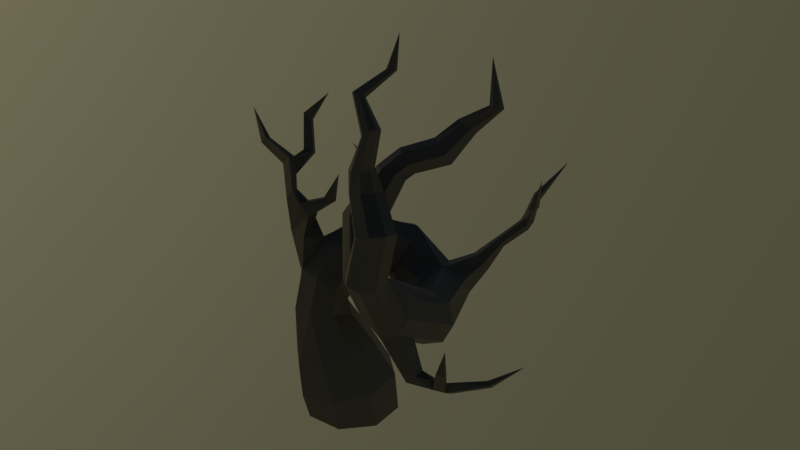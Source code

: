 # Source: swamp_trees7.blend  (saved by Blender 3.2.14; exported with 4.5.12 LTS)
import bpy
from mathutils import Matrix  # noqa: F401  (used for matrix-valued properties, if any)

bpy.ops.wm.read_factory_settings(use_empty=True)
scene = bpy.context.scene
scene.name = 'Scene'

# ---- collections
col_collection_1 = bpy.data.collections.new('Collection 1'); scene.collection.children.link(col_collection_1)

# ---- materials (node trees are filled in below, after node groups)
mat_deadtree = bpy.data.materials.new('DeadTree')

# ---- material node trees
mat_deadtree.use_nodes = True; mat_deadtree.node_tree.nodes.clear()
_N = mat_deadtree.node_tree.nodes; _L = mat_deadtree.node_tree.links
n0 = _N.new('ShaderNodeBsdfPrincipled'); n0.name = 'Principled BSDF'; n0.location = (10, 300)
n0.distribution = 'GGX'
n0.subsurface_method = 'RANDOM_WALK_SKIN'
n0.inputs[0].default_value = (0.1065, 0.08319, 0.06193, 1.0)
n0.inputs[3].default_value = 1.45
n0.inputs[27].default_value = (0.0, 0.0, 0.0, 1.0)
n0.inputs[28].default_value = 1.0
n1 = _N.new('ShaderNodeOutputMaterial'); n1.name = 'Material Output'; n1.location = (300, 300)
_L.new(n0.outputs[0], n1.inputs[0])
n1.is_active_output = True

# ---- world
world_world = bpy.data.worlds.new('World'); scene.world = world_world
world_world.use_nodes = True; world_world.node_tree.nodes.clear()
_N = world_world.node_tree.nodes; _L = world_world.node_tree.links
n0 = _N.new('ShaderNodeOutputWorld'); n0.name = 'World Output'; n0.location = (300, 300)
n1 = _N.new('ShaderNodeBackground'); n1.name = 'Background'; n1.location = (10, 300)
n2 = _N.new('ShaderNodeTexSky'); n2.name = 'Sky Texture'; n2.location = (-190, 300)
n2.sky_type = 'HOSEK_WILKIE'
n2.sun_direction = (-0.9812, 0.03125, 0.1902)
n2.sun_elevation = 1.571
_L.new(n1.outputs[0], n0.inputs[0])
_L.new(n2.outputs[0], n1.inputs[0])
n0.is_active_output = True
world_world.color = (0.05088, 0.05088, 0.05088)
world_world.use_sun_shadow = False
world_world.sun_shadow_jitter_overblur = 0.0
world_world.cycles.sampling_method = 'MANUAL'
world_world.light_settings.ao_factor = 0.2

# ---- meshes
me_cylinder_020 = bpy.data.meshes.new('Cylinder.020')
me_cylinder_020.from_pydata([(-0.3233, 1.034, -0.158), (-0.49, 1.082, 0.6766), (0.6947, 0.9675, -0.158), (0.5639, 1.008, 0.8507), (1.368, 0.2008, -0.158), (1.265, 0.2008, 0.9228), (1.301, -0.8171, -0.158), (1.201, -0.8661, 0.8507), (0.5346, -1.49, -0.158), (0.4108, -1.568, 0.6766), (-0.4834, -1.424, -0.158), (-0.6434, -1.493, 0.5026), (-1.156, -0.6571, -0.158), (-1.344, -0.686, 0.4305), (-1.09, 0.3609, -0.158), (-1.28, 0.3808, 0.5026), (-0.6973, 0.7407, 1.64), (0.09259, 0.6852, 1.867), (0.6633, 0.007737, 1.938), (0.6885, -0.8838, 1.847), (0.06905, -1.463, 1.631), (-0.7902, -1.396, 1.415), (-1.365, -0.7241, 1.325), (-1.319, 0.1588, 1.415), (-0.7239, 0.5095, 2.419), (-0.1424, 0.3345, 2.536), (0.1599, -0.2334, 2.741), (0.01486, -0.8549, 2.936), (-0.5238, -1.169, 2.997), (-1.146, -0.9927, 2.884), (-1.459, -0.4296, 2.663), (-1.274, 0.1906, 2.464), (-0.8817, 0.6836, 3.197), (-0.2965, 0.4881, 3.158), (0.1329, 0.1465, 3.55), (0.1786, -0.1271, 4.167), (-0.2286, -0.1724, 4.649), (-0.8599, 0.02326, 4.69), (-1.31, 0.3496, 4.272), (-1.309, 0.6229, 3.653), (-0.6073, 1.041, 3.741), (-0.1616, 0.7066, 3.595), (0.3233, 0.4497, 3.884), (0.6002, 0.4346, 4.446), (0.4685, 0.6693, 4.974), (-0.02468, 1.001, 5.145), (-0.5501, 1.239, 4.841), (-0.7792, 1.256, 4.254), (0.1951, 1.848, 3.56), (0.3377, 1.273, 3.399), (0.6802, 0.7733, 3.642), (1.049, 0.7031, 4.135), (1.209, 1.133, 4.603), (1.042, 1.709, 4.783), (0.664, 2.147, 4.555), (0.3194, 2.206, 4.044), (1.985, 0.8364, 2.762), (1.601, 0.3159, 3.065), (1.617, 0.06341, 3.63), (2.022, 0.2551, 4.114), (2.297, 0.9003, 4.259), (2.869, 1.173, 3.986), (2.857, 1.398, 3.432), (2.319, 1.664, 3.204), (2.808, -0.9144, 3.055), (2.249, -0.8552, 3.244), (2.018, -0.729, 3.73), (2.262, -0.6159, 4.226), (2.818, -0.5698, 4.45), (3.357, -0.6168, 4.271), (3.577, -0.7414, 3.781), (3.352, -0.8669, 3.275), (2.733, -2.736, 4.164), (1.936, -2.433, 4.459), (1.913, -2.451, 4.851), (2.051, -2.226, 5.27), (2.359, -1.9, 5.337), (3.107, -2.078, 4.986), (3.299, -2.389, 4.702), (3.144, -2.661, 4.362), (2.535, -3.324, 5.667), (2.146, -3.276, 5.701), (1.907, -2.967, 5.743), (1.957, -2.578, 5.768), (2.267, -2.337, 5.761), (2.656, -2.385, 5.727), (2.895, -2.694, 5.685), (2.845, -3.083, 5.661), (1.35, 1.291, 2.97), (2.754, 1.906, 4.266), (1.128, 0.3457, 3.641), (1.07, 0.7239, 3.158), (2.979, 1.893, 4.093), (1.504, 0.44, 4.128), (2.119, 1.751, 3.708), (2.191, 1.426, 4.184), (3.023, 2.101, 3.842), (2.762, 2.381, 3.759), (2.542, 2.347, 3.979), (2.566, 2.118, 4.202), (3.069, 2.547, 4.597), (3.179, 2.531, 4.489), (3.195, 2.64, 4.349), (3.064, 2.8, 4.321), (2.959, 2.79, 4.454), (2.974, 2.667, 4.574), (3.536, 2.992, 5.054), (3.662, 2.975, 4.948), (3.679, 3.062, 4.79), (3.527, 3.196, 4.735), (3.406, 3.192, 4.869), (3.424, 3.092, 5.01), (3.571, 3.223, 5.201), (3.713, 3.218, 5.112), (3.733, 3.278, 4.941), (3.564, 3.361, 4.848), (3.427, 3.352, 4.97), (3.446, 3.286, 5.129), (3.417, 3.991, 5.414), (3.514, 3.977, 5.333), (3.527, 4.041, 5.213), (3.412, 4.141, 5.171), (3.319, 4.139, 5.273), (3.333, 4.066, 5.38), (3.913, 4.934, 6.132), (4.357, 2.255, 6.735), (4.021, 2.698, 5.804), (4.141, 2.67, 5.765), (4.001, 2.497, 5.749), (4.111, 2.455, 5.697), (3.368, -1.793, 4.374), (3.198, -2.007, 3.996), (1.576, -2.264, 5.324), (3.178, -1.551, 4.716), (1.967, -1.481, 4.201), (2.122, -1.316, 4.663), (2.768, -2.069, 3.804), (1.27, -2.161, 5.014), (3.45, -2.76, 3.223), (3.679, -2.696, 3.429), (3.386, -2.36, 3.162), (3.629, -2.299, 3.365), (4.434, -2.624, 3.216), (4.389, -2.496, 3.408), (4.444, -2.37, 3.044), (4.407, -2.24, 3.244), (5.254, -1.995, 3.332), (5.17, -1.924, 3.421), (5.242, -1.86, 3.207), (5.16, -1.786, 3.302), (5.931, -1.53, 3.855), (4.095, -2.628, 3.18), (4.113, -2.376, 3.006), (4.125, -2.253, 3.201), (4.099, -2.506, 3.368), (4.52, -2.833, 3.808), (4.49, -2.684, 3.803), (4.305, -2.708, 3.824), (4.303, -2.853, 3.832), (4.47, -2.738, 4.432), (1.917, -2.015, 5.581), (1.995, -1.555, 5.553), (1.38, -1.499, 4.979), (1.758, -1.317, 5.269), (-1.408, 0.258, 3.11), (-0.9094, 0.4424, 2.811), (-1.137, -0.6312, 3.907), (-1.513, -0.1841, 3.569), (-0.02661, -0.6501, 3.604), (-0.5093, -0.8242, 3.921), (-0.3233, 0.2525, 2.832), (0.03531, -0.205, 3.152), (-1.856, 0.3749, 4.938), (-1.23, 0.1918, 5.06), (-1.246, -0.3547, 4.701), (-1.872, -0.0786, 4.603), (-1.458, 0.1799, 5.542), (-1.193, 0.2314, 5.229), (-1.208, -0.1747, 5.266), (-1.487, -0.1679, 5.559), (-0.9026, 0.397, 5.71), (-0.7369, 0.4433, 5.584), (-0.7299, 0.1272, 5.655), (-0.9085, 0.124, 5.758), (-0.5574, 0.3648, 6.45), (-1.759, 0.1156, 5.819), (-1.985, -0.07246, 5.549), (-1.927, 0.1494, 5.662), (-1.756, -0.1085, 5.856), (-2.066, 0.4514, 6.578), (-2.221, 0.5452, 6.366), (-2.096, 0.255, 6.607), (-2.383, 0.3531, 6.317), (-3.107, 0.767, 6.765), (-3.238, 0.8164, 6.658), (-3.151, 0.6097, 6.82), (-3.342, 0.6611, 6.606), (-3.84, 1.019, 7.439), (-2.074, 0.3473, 6.014), (-1.894, 0.2888, 6.143), (-1.921, 0.07318, 6.199), (-2.184, 0.1403, 5.933), (-1.995, 0.7827, 6.667), (-2.041, 0.9031, 6.567), (-1.748, 0.9713, 6.557), (-1.729, 0.8498, 6.661), (-2.254, 1.19, 7.528), (-2.309, 1.341, 7.5), (-2.072, 1.364, 7.314), (-2.036, 1.215, 7.362), (-1.688, 1.592, 8.092), (1.137, -1.623, 6.539), (0.7726, -1.397, 6.409), (1.625, -1.573, 6.479), (1.834, -1.227, 6.247), (1.091, -0.8804, 5.764), (1.599, -0.9053, 5.737), (1.534, -0.8269, 7.537), (1.27, -0.6132, 7.498), (1.898, -0.827, 7.439), (2.065, -0.5637, 7.267), (1.514, -0.2338, 7.253), (1.889, -0.2943, 7.172), (1.802, -0.3281, 7.836), (1.595, -0.09427, 7.848), (2.052, -0.4253, 7.619), (2.138, -0.2674, 7.347), (1.722, 0.1335, 7.458), (1.983, -0.01539, 7.267), (2.37, 0.3938, 7.961), (2.147, 0.6369, 7.977), (2.637, 0.2988, 7.733), (2.727, 0.4712, 7.449), (2.281, 0.8855, 7.57), (2.559, 0.7358, 7.367), (2.629, 1.139, 8.274), (2.448, 1.281, 8.308), (2.85, 1.15, 8.143), (2.927, 1.34, 8.014), (2.562, 1.555, 8.124), (2.793, 1.524, 7.999), (3.293, 1.473, 8.704), (3.155, 1.539, 8.731), (3.45, 1.528, 8.665), (3.493, 1.682, 8.648), (3.219, 1.762, 8.708), (3.387, 1.79, 8.663), (2.952, 2.018, 9.811), (2.551, -2.913, 6.886), (2.177, -2.89, 6.766), (1.953, -2.607, 6.609), (2.009, -2.232, 6.508), (2.313, -1.983, 6.521), (2.687, -2.006, 6.641), (2.911, -2.289, 6.798), (2.855, -2.664, 6.899), (1.854, -2.193, 7.51), (1.537, -2.173, 7.408), (1.347, -1.934, 7.276), (1.395, -1.615, 7.19), (1.652, -1.404, 7.201), (1.969, -1.424, 7.303), (2.159, -1.664, 7.435), (2.112, -1.982, 7.521), (1.701, -1.98, 7.928), (1.464, -1.998, 7.885), (1.286, -1.839, 7.845), (1.271, -1.599, 7.832), (1.428, -1.416, 7.853), (1.665, -1.399, 7.896), (1.843, -1.557, 7.936), (1.858, -1.798, 7.949), (1.76, -1.66, 8.84), (1.599, -1.689, 8.746), (1.489, -1.584, 8.635), (1.494, -1.406, 8.572), (1.611, -1.26, 8.594), (1.772, -1.232, 8.688), (1.882, -1.337, 8.799), (1.877, -1.515, 8.862), (1.074, -1.081, 9.467), (0.9352, -1.072, 9.467), (0.8427, -0.9905, 9.403), (0.8502, -0.8857, 9.312), (0.9533, -0.8186, 9.248), (1.092, -0.8284, 9.248), (1.184, -0.9095, 9.312), (1.177, -1.014, 9.403), (1.369, -0.1217, 9.817), (1.266, -0.1219, 9.805), (1.197, -0.05656, 9.765), (1.201, 0.03611, 9.718), (1.278, 0.1018, 9.693), (1.381, 0.102, 9.704), (1.451, 0.03668, 9.745), (1.446, -0.056, 9.792), (1.261, 0.4522, 10.55), (0.9832, -1.065, 6.87), (1.262, -0.6157, 6.577), (1.305, -1.285, 6.962), (1.74, -1.257, 6.886), (1.932, -0.946, 6.679), (1.714, -0.6557, 6.527), (1.092, -0.2868, 6.378), (1.362, -0.1309, 6.381), (1.174, -0.3903, 6.6), (1.421, -0.2351, 6.589), (0.7349, -0.1411, 6.547), (0.8854, -0.03402, 6.664), (0.8323, -0.3225, 6.702), (0.9647, -0.2158, 6.8), (0.4855, 0.2171, 6.916), (0.5637, 0.2573, 7.035), (0.556, 0.06804, 6.972), (0.6239, 0.1126, 7.076), (0.146, -0.007433, 7.646), (1.098, -0.07717, 6.538), (1.168, -0.2244, 6.706), (0.8938, -0.206, 6.472), (0.9844, -0.3527, 6.657), (1.408, 0.01727, 6.881), (1.409, 0.1253, 6.801), (1.254, -0.005511, 6.882), (1.237, 0.113, 6.828), (1.596, 0.2125, 7.085), (1.597, 0.3205, 7.005), (1.442, 0.1897, 7.086), (1.425, 0.3081, 7.032), (1.52, 0.33, 7.481)], [], [(0, 1, 3, 2), (2, 3, 5, 4), (4, 5, 7, 6), (6, 7, 9, 8), (8, 9, 11, 10), (10, 11, 13, 12), (5, 3, 17, 18), (12, 13, 15, 14), (14, 15, 1, 0), (20, 19, 27, 28), (11, 9, 20, 21), (1, 15, 23, 16), (3, 1, 16, 17), (7, 5, 18, 19), (13, 11, 21, 22), (9, 7, 19, 20), (15, 13, 22, 23), (165, 164, 39, 32), (18, 17, 25, 26), (23, 22, 30, 31), (21, 20, 28, 29), (19, 18, 26, 27), (17, 16, 24, 25), (16, 23, 31, 24), (22, 21, 29, 30), (37, 36, 44, 45), (37, 38, 172, 173), (169, 168, 35, 36), (171, 170, 33, 34), (164, 167, 38, 39), (166, 169, 36, 37), (168, 171, 34, 35), (170, 165, 32, 33), (47, 46, 54, 55), (35, 34, 42, 43), (33, 32, 40, 41), (32, 39, 47, 40), (38, 37, 45, 46), (36, 35, 43, 44), (34, 33, 41, 42), (39, 38, 46, 47), (95, 60, 89, 99), (45, 44, 52, 53), (43, 42, 50, 51), (41, 40, 48, 49), (40, 47, 55, 48), (46, 45, 53, 54), (44, 43, 51, 52), (42, 41, 49, 50), (57, 56, 64, 65), (60, 93, 59), (90, 91, 57, 58), (62, 63, 97, 96), (63, 94, 98, 97), (93, 90, 58, 59), (91, 88, 56, 57), (88, 63, 56), (131, 130, 78, 79), (56, 63, 71, 64), (62, 61, 69, 70), (60, 59, 67, 68), (58, 57, 65, 66), (63, 62, 70, 71), (61, 60, 68, 69), (59, 58, 66, 67), (74, 73, 81, 82), (133, 76, 77), (73, 74, 132, 137), (73, 136, 72), (131, 79, 139, 141), (130, 133, 77, 78), (75, 76, 161, 160), (135, 134, 162, 163), (53, 52, 60, 95), (79, 78, 86, 87), (77, 76, 84, 85), (75, 74, 82, 83), (73, 72, 80, 81), (72, 79, 87, 80), (78, 77, 85, 86), (76, 75, 83, 84), (49, 48, 88, 91), (55, 54, 94, 63), (48, 55, 63, 88), (50, 49, 91, 90), (54, 53, 95, 94), (51, 50, 90, 93), (52, 51, 93, 60), (60, 61, 92, 89), (94, 95, 99, 98), (61, 62, 96, 92), (99, 89, 100, 105), (97, 98, 104, 103), (92, 96, 102, 101), (98, 99, 105, 104), (96, 97, 103, 102), (89, 92, 101, 100), (104, 105, 111, 110), (105, 100, 106, 111), (103, 104, 110, 109), (100, 101, 107, 106), (101, 102, 108, 107), (102, 103, 109, 108), (106, 107, 129, 128), (107, 108, 114, 113), (108, 109, 115, 114), (110, 111, 117, 116), (111, 106, 112, 117), (109, 110, 116, 115), (117, 112, 118, 123), (115, 116, 122, 121), (112, 113, 119, 118), (113, 114, 120, 119), (114, 115, 121, 120), (116, 117, 123, 122), (119, 120, 124), (120, 121, 124), (122, 123, 124), (123, 118, 124), (121, 122, 124), (118, 119, 124), (128, 129, 125), (107, 113, 127, 129), (113, 112, 126, 127), (112, 106, 128, 126), (129, 127, 125), (127, 126, 125), (126, 128, 125), (66, 65, 73, 134), (68, 67, 135, 76), (70, 69, 133, 130), (64, 71, 131, 136), (65, 64, 136, 73), (67, 66, 134, 135), (69, 68, 76, 133), (71, 70, 130, 131), (152, 153, 145, 144), (79, 72, 138, 139), (72, 136, 140, 138), (136, 131, 141, 140), (145, 143, 147, 149), (151, 152, 144, 142), (153, 154, 143, 145), (151, 142, 155, 158), (149, 147, 150), (143, 142, 146, 147), (144, 145, 149, 148), (142, 144, 148, 146), (141, 139, 154, 153), (147, 146, 150), (148, 149, 150), (146, 148, 150), (139, 138, 151, 154), (138, 140, 152, 151), (140, 141, 153, 152), (157, 158, 159), (154, 151, 158, 157), (142, 143, 156, 155), (143, 154, 157, 156), (155, 156, 159), (158, 155, 159), (156, 157, 159), (134, 73, 137, 162), (74, 75, 160, 132), (76, 135, 163, 161), (25, 24, 165, 170), (27, 26, 171, 168), (29, 28, 169, 166), (31, 30, 167, 164), (26, 25, 170, 171), (28, 27, 168, 169), (30, 29, 166, 167), (24, 31, 164, 165), (175, 174, 178, 179), (37, 174, 166), (38, 167, 175, 172), (167, 166, 174, 175), (176, 179, 183, 180), (174, 173, 177, 178), (179, 176, 185, 188), (173, 172, 176, 177), (183, 182, 184), (177, 176, 180, 181), (179, 178, 182, 183), (178, 177, 181, 182), (182, 181, 184), (180, 183, 184), (181, 180, 184), (176, 172, 187, 185), (199, 198, 204, 205), (172, 175, 186, 187), (175, 179, 188, 186), (190, 192, 196, 194), (201, 200, 191, 192), (198, 201, 192, 190), (200, 199, 189, 191), (195, 193, 197), (192, 191, 195, 196), (191, 189, 193, 195), (189, 190, 194, 193), (193, 194, 197), (194, 196, 197), (196, 195, 197), (188, 185, 199, 200), (187, 186, 201, 198), (186, 188, 200, 201), (185, 187, 198, 199), (202, 205, 209, 206), (189, 199, 205, 202), (198, 190, 203, 204), (190, 189, 202, 203), (206, 209, 210), (203, 202, 206, 207), (205, 204, 208, 209), (204, 203, 207, 208), (207, 206, 210), (209, 208, 210), (208, 207, 210), (162, 137, 212, 215), (132, 160, 213, 211), (163, 162, 215, 216), (137, 132, 211, 212), (161, 163, 216, 214), (160, 161, 214, 213), (298, 297, 218, 221), (297, 299, 217, 218), (299, 300, 219, 217), (300, 301, 220, 219), (302, 298, 221, 222), (301, 302, 222, 220), (222, 221, 227, 228), (220, 222, 228, 226), (221, 218, 224, 227), (218, 217, 223, 224), (217, 219, 225, 223), (219, 220, 226, 225), (224, 223, 229, 230), (223, 225, 231, 229), (225, 226, 232, 231), (228, 227, 233, 234), (226, 228, 234, 232), (227, 224, 230, 233), (232, 234, 240, 238), (233, 230, 236, 239), (230, 229, 235, 236), (229, 231, 237, 235), (231, 232, 238, 237), (234, 233, 239, 240), (235, 237, 243, 241), (237, 238, 244, 243), (240, 239, 245, 246), (238, 240, 246, 244), (239, 236, 242, 245), (236, 235, 241, 242), (245, 242, 247), (242, 241, 247), (241, 243, 247), (243, 244, 247), (246, 245, 247), (244, 246, 247), (84, 83, 251, 252), (82, 81, 249, 250), (87, 86, 254, 255), (85, 84, 252, 253), (83, 82, 250, 251), (81, 80, 248, 249), (80, 87, 255, 248), (86, 85, 253, 254), (251, 250, 258, 259), (249, 248, 256, 257), (248, 255, 263, 256), (254, 253, 261, 262), (252, 251, 259, 260), (250, 249, 257, 258), (255, 254, 262, 263), (253, 252, 260, 261), (263, 262, 270, 271), (261, 260, 268, 269), (259, 258, 266, 267), (257, 256, 264, 265), (256, 263, 271, 264), (262, 261, 269, 270), (260, 259, 267, 268), (258, 257, 265, 266), (266, 265, 273, 274), (271, 270, 278, 279), (269, 268, 276, 277), (267, 266, 274, 275), (265, 264, 272, 273), (264, 271, 279, 272), (270, 269, 277, 278), (268, 267, 275, 276), (272, 279, 287, 280), (278, 277, 285, 286), (276, 275, 283, 284), (274, 273, 281, 282), (279, 278, 286, 287), (277, 276, 284, 285), (275, 274, 282, 283), (273, 272, 280, 281), (283, 282, 290, 291), (281, 280, 288, 289), (280, 287, 295, 288), (286, 285, 293, 294), (284, 283, 291, 292), (282, 281, 289, 290), (287, 286, 294, 295), (285, 284, 292, 293), (295, 294, 296), (293, 292, 296), (291, 290, 296), (289, 288, 296), (288, 295, 296), (294, 293, 296), (292, 291, 296), (290, 289, 296), (214, 216, 302, 301), (298, 302, 306, 305), (213, 214, 301, 300), (211, 213, 300, 299), (212, 211, 299, 297), (215, 212, 297, 298), (317, 316, 308, 310), (216, 215, 303, 304), (302, 216, 304, 306), (215, 298, 305, 303), (316, 318, 307, 308), (319, 317, 310, 309), (318, 319, 309, 307), (308, 307, 311, 312), (309, 310, 314, 313), (307, 309, 313, 311), (310, 308, 312, 314), (313, 314, 315), (311, 313, 315), (314, 312, 315), (312, 311, 315), (303, 305, 319, 318), (305, 306, 317, 319), (304, 303, 318, 316), (304, 316, 323, 321), (321, 323, 327, 325), (306, 304, 321, 320), (317, 306, 320, 322), (316, 317, 322, 323), (327, 326, 328), (320, 321, 325, 324), (323, 322, 326, 327), (322, 320, 324, 326), (326, 324, 328), (325, 327, 328), (324, 325, 328), (37, 173, 174)])
_uv = me_cylinder_020.uv_layers.new(name='UVMap')
_uv.uv.foreach_set('vector', [0.1869, 0.02433, 0.1795, 0.1035, 0.2263, 0.1226, 0.2321, 0.02433, 0.2321, 0.02433, 0.2263, 0.1226, 0.2574, 0.1321, 0.262, 0.02433, 0.262, 0.02433, 0.2574, 0.1321, 0.2546, 0.1241, 0.259, 0.02433, 0.259, 0.02433, 0.2546, 0.1241, 0.2195, 0.1042, 0.225, 0.02433, 0.225, 0.02433, 0.2195, 0.1042, 0.1726, 0.08517, 0.1798, 0.02433, 0.1798, 0.02433, 0.1726, 0.08517, 0.1415, 0.07766, 0.1499, 0.02433, 0.2574, 0.1321, 0.2263, 0.1226, 0.2053, 0.1804, 0.2307, 0.1983, 0.1499, 0.02433, 0.1415, 0.07766, 0.1444, 0.08508, 0.1528, 0.02433, 0.1528, 0.02433, 0.1444, 0.08508, 0.1795, 0.1035, 0.1869, 0.02433, 0.2043, 0.1673, 0.2318, 0.1927, 0.2019, 0.2693, 0.178, 0.2653, 0.1726, 0.08517, 0.2195, 0.1042, 0.2043, 0.1673, 0.1661, 0.1483, 0.1795, 0.1035, 0.1444, 0.08508, 0.1427, 0.1468, 0.1703, 0.1574, 0.2263, 0.1226, 0.1795, 0.1035, 0.1703, 0.1574, 0.2053, 0.1804, 0.2546, 0.1241, 0.2574, 0.1321, 0.2307, 0.1983, 0.2318, 0.1927, 0.1415, 0.07766, 0.1726, 0.08517, 0.1661, 0.1483, 0.1406, 0.1435, 0.2195, 0.1042, 0.2546, 0.1241, 0.2318, 0.1927, 0.2043, 0.1673, 0.1444, 0.08508, 0.1415, 0.07766, 0.1406, 0.1435, 0.1427, 0.1468, 0.1608, 0.2423, 0.1387, 0.2722, 0.1431, 0.3362, 0.1621, 0.2832, 0.2307, 0.1983, 0.2053, 0.1804, 0.1949, 0.2275, 0.2083, 0.2543, 0.1427, 0.1468, 0.1406, 0.1435, 0.1364, 0.2267, 0.1447, 0.2068, 0.1661, 0.1483, 0.2043, 0.1673, 0.178, 0.2653, 0.1503, 0.2482, 0.2318, 0.1927, 0.2307, 0.1983, 0.2083, 0.2543, 0.2019, 0.2693, 0.2053, 0.1804, 0.1703, 0.1574, 0.1691, 0.2063, 0.1949, 0.2275, 0.1703, 0.1574, 0.1427, 0.1468, 0.1447, 0.2068, 0.1691, 0.2063, 0.1406, 0.1435, 0.1661, 0.1483, 0.1503, 0.2482, 0.1364, 0.2267, 0.163, 0.4624, 0.1911, 0.4606, 0.222, 0.4955, 0.2001, 0.5087, 0.163, 0.4624, 0.143, 0.4131, 0.1188, 0.4885, 0.1466, 0.4998, 0.1786, 0.3731, 0.2, 0.3413, 0.2092, 0.4102, 0.1911, 0.4606, 0.2028, 0.2917, 0.1869, 0.2522, 0.1881, 0.286, 0.2071, 0.3378, 0.1387, 0.2722, 0.134, 0.3263, 0.143, 0.4131, 0.1431, 0.3362, 0.1507, 0.3679, 0.1786, 0.3731, 0.1911, 0.4606, 0.163, 0.4624, 0.2, 0.3413, 0.2028, 0.2917, 0.2071, 0.3378, 0.2092, 0.4102, 0.1869, 0.2522, 0.1608, 0.2423, 0.1621, 0.2832, 0.1881, 0.286, 0.1666, 0.412, 0.1768, 0.4792, 0.2307, 0.4576, 0.2154, 0.398, 0.2092, 0.4102, 0.2071, 0.3378, 0.2156, 0.3797, 0.2279, 0.4458, 0.1881, 0.286, 0.1621, 0.2832, 0.1743, 0.3502, 0.194, 0.338, 0.1621, 0.2832, 0.1431, 0.3362, 0.1666, 0.412, 0.1743, 0.3502, 0.143, 0.4131, 0.163, 0.4624, 0.2001, 0.5087, 0.1768, 0.4792, 0.1911, 0.4606, 0.2092, 0.4102, 0.2279, 0.4458, 0.222, 0.4955, 0.2071, 0.3378, 0.1881, 0.286, 0.194, 0.338, 0.2156, 0.3797, 0.1431, 0.3362, 0.143, 0.4131, 0.1768, 0.4792, 0.1666, 0.412, 0.2985, 0.4372, 0.3032, 0.4438, 0.3235, 0.4448, 0.3152, 0.4401, 0.2001, 0.5087, 0.222, 0.4955, 0.2549, 0.4664, 0.2475, 0.4812, 0.2279, 0.4458, 0.2156, 0.3797, 0.2314, 0.3593, 0.2478, 0.4191, 0.194, 0.338, 0.1743, 0.3502, 0.2099, 0.3402, 0.2162, 0.3251, 0.1743, 0.3502, 0.1666, 0.412, 0.2154, 0.398, 0.2099, 0.3402, 0.1768, 0.4792, 0.2001, 0.5087, 0.2475, 0.4812, 0.2307, 0.4576, 0.222, 0.4955, 0.2279, 0.4458, 0.2478, 0.4191, 0.2549, 0.4664, 0.2156, 0.3797, 0.194, 0.338, 0.2162, 0.3251, 0.2314, 0.3593, 0.2723, 0.3246, 0.2894, 0.3092, 0.3259, 0.3507, 0.3011, 0.3563, 0.3032, 0.4438, 0.268, 0.425, 0.291, 0.4298, 0.2513, 0.369, 0.2487, 0.3185, 0.2723, 0.3246, 0.2731, 0.3784, 0.3281, 0.3814, 0.3042, 0.3542, 0.3239, 0.4066, 0.3355, 0.4138, 0.3042, 0.3542, 0.2953, 0.395, 0.3141, 0.4228, 0.3239, 0.4066, 0.268, 0.425, 0.2513, 0.369, 0.2731, 0.3784, 0.291, 0.4298, 0.2487, 0.3185, 0.2612, 0.3089, 0.2894, 0.3092, 0.2723, 0.3246, 0.2612, 0.3089, 0.3042, 0.3542, 0.2894, 0.3092, 0.3433, 0.4251, 0.3508, 0.4528, 0.3477, 0.4769, 0.3409, 0.4519, 0.2894, 0.3092, 0.3042, 0.3542, 0.3501, 0.3722, 0.3259, 0.3507, 0.3281, 0.3814, 0.3286, 0.4244, 0.3503, 0.4452, 0.3601, 0.4093, 0.3032, 0.4438, 0.291, 0.4298, 0.3017, 0.441, 0.3264, 0.4583, 0.2731, 0.3784, 0.2723, 0.3246, 0.3011, 0.3563, 0.2908, 0.3954, 0.3042, 0.3542, 0.3281, 0.3814, 0.3601, 0.4093, 0.3501, 0.3722, 0.3286, 0.4244, 0.3032, 0.4438, 0.3264, 0.4583, 0.3503, 0.4452, 0.291, 0.4298, 0.2731, 0.3784, 0.2908, 0.3954, 0.3017, 0.441, 0.2862, 0.4878, 0.2872, 0.4583, 0.2965, 0.5501, 0.2859, 0.5532, 0.3424, 0.4779, 0.306, 0.5234, 0.3392, 0.4976, 0.2872, 0.4583, 0.2862, 0.4878, 0.2712, 0.5225, 0.2576, 0.4997, 0.2872, 0.4583, 0.3242, 0.4102, 0.3226, 0.4374, 0.3433, 0.4251, 0.3409, 0.4519, 0.3646, 0.3835, 0.3624, 0.3788, 0.3508, 0.4528, 0.3424, 0.4779, 0.3392, 0.4976, 0.3477, 0.4769, 0.2923, 0.5185, 0.306, 0.5234, 0.2898, 0.5392, 0.2864, 0.5413, 0.2955, 0.474, 0.2886, 0.4369, 0.2625, 0.4972, 0.2793, 0.5184, 0.2475, 0.4812, 0.2549, 0.4664, 0.3032, 0.4438, 0.2985, 0.4372, 0.3409, 0.4519, 0.3477, 0.4769, 0.3298, 0.5489, 0.3276, 0.5471, 0.3392, 0.4976, 0.306, 0.5234, 0.3019, 0.5545, 0.3192, 0.552, 0.2923, 0.5185, 0.2862, 0.4878, 0.2859, 0.5532, 0.2881, 0.555, 0.2872, 0.4583, 0.3226, 0.4374, 0.3138, 0.5476, 0.2965, 0.5501, 0.3226, 0.4374, 0.3409, 0.4519, 0.3276, 0.5471, 0.3138, 0.5476, 0.3477, 0.4769, 0.3392, 0.4976, 0.3192, 0.552, 0.3298, 0.5489, 0.306, 0.5234, 0.2923, 0.5185, 0.2881, 0.555, 0.3019, 0.5545, 0.2162, 0.3251, 0.2099, 0.3402, 0.2612, 0.3089, 0.2487, 0.3185, 0.2154, 0.398, 0.2307, 0.4576, 0.2953, 0.395, 0.3042, 0.3542, 0.2099, 0.3402, 0.2154, 0.398, 0.3042, 0.3542, 0.2612, 0.3089, 0.2314, 0.3593, 0.2162, 0.3251, 0.2487, 0.3185, 0.2513, 0.369, 0.2307, 0.4576, 0.2475, 0.4812, 0.2985, 0.4372, 0.2953, 0.395, 0.2478, 0.4191, 0.2314, 0.3593, 0.2513, 0.369, 0.268, 0.425, 0.2549, 0.4664, 0.2478, 0.4191, 0.268, 0.425, 0.3032, 0.4438, 0.3032, 0.4438, 0.3286, 0.4244, 0.3335, 0.4322, 0.3235, 0.4448, 0.2953, 0.395, 0.2985, 0.4372, 0.3152, 0.4401, 0.3141, 0.4228, 0.3286, 0.4244, 0.3281, 0.3814, 0.3355, 0.4138, 0.3335, 0.4322, 0.3152, 0.4401, 0.3235, 0.4448, 0.3375, 0.4691, 0.3333, 0.4674, 0.3239, 0.4066, 0.3141, 0.4228, 0.3326, 0.4587, 0.3373, 0.4489, 0.3335, 0.4322, 0.3355, 0.4138, 0.3431, 0.451, 0.3424, 0.4612, 0.3141, 0.4228, 0.3152, 0.4401, 0.3333, 0.4674, 0.3326, 0.4587, 0.3355, 0.4138, 0.3239, 0.4066, 0.3373, 0.4489, 0.3431, 0.451, 0.3235, 0.4448, 0.3335, 0.4322, 0.3424, 0.4612, 0.3375, 0.4691, 0.3326, 0.4587, 0.3333, 0.4674, 0.3533, 0.4994, 0.3525, 0.4891, 0.3333, 0.4674, 0.3375, 0.4691, 0.3582, 0.5027, 0.3533, 0.4994, 0.3373, 0.4489, 0.3326, 0.4587, 0.3525, 0.4891, 0.3579, 0.4793, 0.3375, 0.4691, 0.3424, 0.4612, 0.3639, 0.4949, 0.3582, 0.5027, 0.3424, 0.4612, 0.3431, 0.451, 0.3646, 0.4833, 0.3639, 0.4949, 0.3431, 0.451, 0.3373, 0.4489, 0.3579, 0.4793, 0.3646, 0.4833, 0.3582, 0.5027, 0.3639, 0.4949, 0.3838, 0.5498, 0.3789, 0.5536, 0.3639, 0.4949, 0.3646, 0.4833, 0.367, 0.4944, 0.3661, 0.5069, 0.3646, 0.4833, 0.3579, 0.4793, 0.3595, 0.4875, 0.367, 0.4944, 0.3525, 0.4891, 0.3533, 0.4994, 0.3543, 0.5082, 0.3534, 0.4965, 0.3533, 0.4994, 0.3582, 0.5027, 0.3598, 0.5135, 0.3543, 0.5082, 0.3579, 0.4793, 0.3525, 0.4891, 0.3534, 0.4965, 0.3595, 0.4875, 0.3543, 0.5082, 0.3598, 0.5135, 0.353, 0.529, 0.3492, 0.5266, 0.3595, 0.4875, 0.3534, 0.4965, 0.3486, 0.5187, 0.3527, 0.5113, 0.3598, 0.5135, 0.3661, 0.5069, 0.3573, 0.5231, 0.353, 0.529, 0.3661, 0.5069, 0.367, 0.4944, 0.3578, 0.5143, 0.3573, 0.5231, 0.367, 0.4944, 0.3595, 0.4875, 0.3527, 0.5113, 0.3578, 0.5143, 0.3534, 0.4965, 0.3543, 0.5082, 0.3492, 0.5266, 0.3486, 0.5187, 0.3573, 0.5231, 0.3578, 0.5143, 0.375, 0.5817, 0.3578, 0.5143, 0.3527, 0.5113, 0.375, 0.5817, 0.3486, 0.5187, 0.3492, 0.5266, 0.375, 0.5817, 0.3492, 0.5266, 0.353, 0.529, 0.375, 0.5817, 0.3527, 0.5113, 0.3486, 0.5187, 0.375, 0.5817, 0.353, 0.529, 0.3573, 0.5231, 0.375, 0.5817, 0.3789, 0.5536, 0.3838, 0.5498, 0.3947, 0.626, 0.3639, 0.4949, 0.3661, 0.5069, 0.3851, 0.5548, 0.3838, 0.5498, 0.3661, 0.5069, 0.3598, 0.5135, 0.3798, 0.5577, 0.3851, 0.5548, 0.3598, 0.5135, 0.3582, 0.5027, 0.3789, 0.5536, 0.3798, 0.5577, 0.3838, 0.5498, 0.3851, 0.5548, 0.3947, 0.626, 0.3851, 0.5548, 0.3798, 0.5577, 0.3947, 0.626, 0.3798, 0.5577, 0.3789, 0.5536, 0.3947, 0.626, 0.2908, 0.3954, 0.3011, 0.3563, 0.2872, 0.4583, 0.2886, 0.4369, 0.3264, 0.4583, 0.3017, 0.441, 0.2955, 0.474, 0.306, 0.5234, 0.3601, 0.4093, 0.3503, 0.4452, 0.3424, 0.4779, 0.3508, 0.4528, 0.3259, 0.3507, 0.3501, 0.3722, 0.3433, 0.4251, 0.3242, 0.4102, 0.3011, 0.3563, 0.3259, 0.3507, 0.3242, 0.4102, 0.2872, 0.4583, 0.3017, 0.441, 0.2908, 0.3954, 0.2886, 0.4369, 0.2955, 0.474, 0.3503, 0.4452, 0.3264, 0.4583, 0.306, 0.5234, 0.3424, 0.4779, 0.3501, 0.3722, 0.3601, 0.4093, 0.3508, 0.4528, 0.3433, 0.4251, 0.3839, 0.3525, 0.3844, 0.3668, 0.3969, 0.3699, 0.3986, 0.3552, 0.3409, 0.4519, 0.3226, 0.4374, 0.3544, 0.3684, 0.3646, 0.3835, 0.3226, 0.4374, 0.3242, 0.4102, 0.3516, 0.3638, 0.3544, 0.3684, 0.3242, 0.4102, 0.3433, 0.4251, 0.3624, 0.3788, 0.3516, 0.3638, 0.3969, 0.3699, 0.3961, 0.382, 0.4308, 0.3829, 0.4304, 0.3741, 0.3831, 0.3652, 0.3839, 0.3525, 0.3986, 0.3552, 0.3982, 0.3679, 0.3844, 0.3668, 0.3833, 0.3791, 0.3961, 0.382, 0.3969, 0.3699, 0.3831, 0.3652, 0.3982, 0.3679, 0.4019, 0.4113, 0.3923, 0.413, 0.4304, 0.3741, 0.4308, 0.3829, 0.4646, 0.4147, 0.3961, 0.382, 0.3982, 0.3679, 0.4345, 0.3764, 0.4308, 0.3829, 0.3986, 0.3552, 0.3969, 0.3699, 0.4304, 0.3741, 0.434, 0.3672, 0.3982, 0.3679, 0.3986, 0.3552, 0.434, 0.3672, 0.4345, 0.3764, 0.3624, 0.3788, 0.3646, 0.3835, 0.3833, 0.3791, 0.3844, 0.3668, 0.4308, 0.3829, 0.4345, 0.3764, 0.4646, 0.4147, 0.434, 0.3672, 0.4304, 0.3741, 0.4646, 0.4147, 0.4345, 0.3764, 0.434, 0.3672, 0.4646, 0.4147, 0.3646, 0.3835, 0.3544, 0.3684, 0.3831, 0.3652, 0.3833, 0.3791, 0.3544, 0.3684, 0.3516, 0.3638, 0.3839, 0.3525, 0.3831, 0.3652, 0.3516, 0.3638, 0.3624, 0.3788, 0.3844, 0.3668, 0.3839, 0.3525, 0.3924, 0.4125, 0.3923, 0.413, 0.3997, 0.457, 0.3833, 0.3791, 0.3831, 0.3652, 0.3923, 0.413, 0.3924, 0.4125, 0.3982, 0.3679, 0.3961, 0.382, 0.4006, 0.4109, 0.4019, 0.4113, 0.3961, 0.382, 0.3833, 0.3791, 0.3924, 0.4125, 0.4006, 0.4109, 0.4019, 0.4113, 0.4006, 0.4109, 0.3997, 0.457, 0.3923, 0.413, 0.4019, 0.4113, 0.3997, 0.457, 0.4006, 0.4109, 0.3924, 0.4125, 0.3997, 0.457, 0.2886, 0.4369, 0.2872, 0.4583, 0.2576, 0.4997, 0.2625, 0.4972, 0.2862, 0.4878, 0.2923, 0.5185, 0.2864, 0.5413, 0.2712, 0.5225, 0.306, 0.5234, 0.2955, 0.474, 0.2793, 0.5184, 0.2898, 0.5392, 0.1949, 0.2275, 0.1691, 0.2063, 0.1608, 0.2423, 0.1869, 0.2522, 0.2019, 0.2693, 0.2083, 0.2543, 0.2028, 0.2917, 0.2, 0.3413, 0.1503, 0.2482, 0.178, 0.2653, 0.1786, 0.3731, 0.1507, 0.3679, 0.1447, 0.2068, 0.1364, 0.2267, 0.134, 0.3263, 0.1387, 0.2722, 0.2083, 0.2543, 0.1949, 0.2275, 0.1869, 0.2522, 0.2028, 0.2917, 0.178, 0.2653, 0.2019, 0.2693, 0.2, 0.3413, 0.1786, 0.3731, 0.1364, 0.2267, 0.1503, 0.2482, 0.1507, 0.3679, 0.134, 0.3263, 0.1691, 0.2063, 0.1447, 0.2068, 0.1387, 0.2722, 0.1608, 0.2423, 0.1181, 0.4533, 0.1459, 0.4631, 0.1476, 0.5177, 0.1352, 0.5397, 0.163, 0.4624, 0.1459, 0.4631, 0.1507, 0.3679, 0.143, 0.4131, 0.134, 0.3263, 0.1181, 0.4533, 0.1188, 0.4885, 0.134, 0.3263, 0.1507, 0.3679, 0.1459, 0.4631, 0.1181, 0.4533, 0.1365, 0.5384, 0.1352, 0.5397, 0.1609, 0.5543, 0.1611, 0.5507, 0.1459, 0.4631, 0.1466, 0.4998, 0.1483, 0.5147, 0.1476, 0.5177, 0.1352, 0.5397, 0.1365, 0.5384, 0.1231, 0.5587, 0.1232, 0.5615, 0.1466, 0.4998, 0.1188, 0.4885, 0.1365, 0.5384, 0.1483, 0.5147, 0.1609, 0.5543, 0.1688, 0.5467, 0.1765, 0.6051, 0.1483, 0.5147, 0.1365, 0.5384, 0.1611, 0.5507, 0.1685, 0.5415, 0.1352, 0.5397, 0.1476, 0.5177, 0.1688, 0.5467, 0.1609, 0.5543, 0.1476, 0.5177, 0.1483, 0.5147, 0.1685, 0.5415, 0.1688, 0.5467, 0.1688, 0.5467, 0.1685, 0.5415, 0.1765, 0.6051, 0.1611, 0.5507, 0.1609, 0.5543, 0.1765, 0.6051, 0.1685, 0.5415, 0.1611, 0.5507, 0.1765, 0.6051, 0.1365, 0.5384, 0.1188, 0.4885, 0.1156, 0.5472, 0.1231, 0.5587, 0.1171, 0.5825, 0.1091, 0.573, 0.1236, 0.6129, 0.1245, 0.6205, 0.1188, 0.4885, 0.1181, 0.4533, 0.1131, 0.539, 0.1156, 0.5472, 0.1181, 0.4533, 0.1352, 0.5397, 0.1232, 0.5615, 0.1131, 0.539, 0.1026, 0.5988, 0.0954, 0.5953, 0.05281, 0.6165, 0.05742, 0.6203, 0.1042, 0.5671, 0.1159, 0.5866, 0.1081, 0.6165, 0.0954, 0.5953, 0.1091, 0.573, 0.1042, 0.5671, 0.0954, 0.5953, 0.1026, 0.5988, 0.1159, 0.5866, 0.1171, 0.5825, 0.1094, 0.6144, 0.1081, 0.6165, 0.06129, 0.6322, 0.06322, 0.6281, 0.03068, 0.6776, 0.0954, 0.5953, 0.1081, 0.6165, 0.06129, 0.6322, 0.05281, 0.6165, 0.1081, 0.6165, 0.1094, 0.6144, 0.06322, 0.6281, 0.06129, 0.6322, 0.1094, 0.6144, 0.1026, 0.5988, 0.05742, 0.6203, 0.06322, 0.6281, 0.06322, 0.6281, 0.05742, 0.6203, 0.03068, 0.6776, 0.05742, 0.6203, 0.05281, 0.6165, 0.03068, 0.6776, 0.05281, 0.6165, 0.06129, 0.6322, 0.03068, 0.6776, 0.1232, 0.5615, 0.1231, 0.5587, 0.1171, 0.5825, 0.1159, 0.5866, 0.1156, 0.5472, 0.1131, 0.539, 0.1042, 0.5671, 0.1091, 0.573, 0.1131, 0.539, 0.1232, 0.5615, 0.1159, 0.5866, 0.1042, 0.5671, 0.1231, 0.5587, 0.1156, 0.5472, 0.1091, 0.573, 0.1171, 0.5825, 0.1126, 0.6209, 0.1245, 0.6205, 0.1108, 0.6719, 0.1011, 0.6841, 0.1094, 0.6144, 0.1171, 0.5825, 0.1245, 0.6205, 0.1126, 0.6209, 0.1091, 0.573, 0.1026, 0.5988, 0.1106, 0.6136, 0.1236, 0.6129, 0.1026, 0.5988, 0.1094, 0.6144, 0.1126, 0.6209, 0.1106, 0.6136, 0.1011, 0.6841, 0.1108, 0.6719, 0.1262, 0.7255, 0.1106, 0.6136, 0.1126, 0.6209, 0.1011, 0.6841, 0.09866, 0.682, 0.1245, 0.6205, 0.1236, 0.6129, 0.1092, 0.6684, 0.1108, 0.6719, 0.1236, 0.6129, 0.1106, 0.6136, 0.09866, 0.682, 0.1092, 0.6684, 0.09866, 0.682, 0.1011, 0.6841, 0.1262, 0.7255, 0.1108, 0.6719, 0.1092, 0.6684, 0.1262, 0.7255, 0.1092, 0.6684, 0.09866, 0.682, 0.1262, 0.7255, 0.2625, 0.4972, 0.2576, 0.4997, 0.2355, 0.602, 0.2497, 0.5548, 0.2712, 0.5225, 0.2864, 0.5413, 0.2734, 0.6072, 0.2517, 0.6116, 0.2793, 0.5184, 0.2625, 0.4972, 0.2497, 0.5548, 0.2723, 0.5527, 0.2576, 0.4997, 0.2712, 0.5225, 0.2517, 0.6116, 0.2355, 0.602, 0.2898, 0.5392, 0.2793, 0.5184, 0.2723, 0.5527, 0.2827, 0.5901, 0.2864, 0.5413, 0.2898, 0.5392, 0.2827, 0.5901, 0.2734, 0.6072, 0.2573, 0.6143, 0.2449, 0.6359, 0.2576, 0.6819, 0.2684, 0.664, 0.2449, 0.6359, 0.2592, 0.6426, 0.2693, 0.6847, 0.2576, 0.6819, 0.2592, 0.6426, 0.2785, 0.637, 0.2855, 0.6776, 0.2693, 0.6847, 0.2785, 0.637, 0.287, 0.6219, 0.2929, 0.665, 0.2855, 0.6776, 0.2774, 0.6107, 0.2573, 0.6143, 0.2684, 0.664, 0.2851, 0.658, 0.287, 0.6219, 0.2774, 0.6107, 0.2851, 0.658, 0.2929, 0.665, 0.2851, 0.658, 0.2684, 0.664, 0.2777, 0.679, 0.2893, 0.6649, 0.2929, 0.665, 0.2851, 0.658, 0.2893, 0.6649, 0.2962, 0.6708, 0.2684, 0.664, 0.2576, 0.6819, 0.272, 0.7076, 0.2777, 0.679, 0.2576, 0.6819, 0.2693, 0.6847, 0.2813, 0.7067, 0.272, 0.7076, 0.2693, 0.6847, 0.2855, 0.6776, 0.2924, 0.6908, 0.2813, 0.7067, 0.2855, 0.6776, 0.2929, 0.665, 0.2962, 0.6708, 0.2924, 0.6908, 0.272, 0.7076, 0.2813, 0.7067, 0.3065, 0.7159, 0.2966, 0.717, 0.2813, 0.7067, 0.2924, 0.6908, 0.3183, 0.6991, 0.3065, 0.7159, 0.2924, 0.6908, 0.2962, 0.6708, 0.3223, 0.6783, 0.3183, 0.6991, 0.2893, 0.6649, 0.2777, 0.679, 0.3025, 0.6871, 0.3149, 0.6723, 0.2962, 0.6708, 0.2893, 0.6649, 0.3149, 0.6723, 0.3223, 0.6783, 0.2777, 0.679, 0.272, 0.7076, 0.2966, 0.717, 0.3025, 0.6871, 0.3223, 0.6783, 0.3149, 0.6723, 0.3253, 0.7186, 0.3312, 0.7198, 0.3025, 0.6871, 0.2966, 0.717, 0.31, 0.7413, 0.315, 0.7278, 0.2966, 0.717, 0.3065, 0.7159, 0.318, 0.7388, 0.31, 0.7413, 0.3065, 0.7159, 0.3183, 0.6991, 0.3278, 0.7292, 0.318, 0.7388, 0.3183, 0.6991, 0.3223, 0.6783, 0.3312, 0.7198, 0.3278, 0.7292, 0.3149, 0.6723, 0.3025, 0.6871, 0.315, 0.7278, 0.3253, 0.7186, 0.318, 0.7388, 0.3278, 0.7292, 0.3544, 0.7674, 0.3474, 0.7703, 0.3278, 0.7292, 0.3312, 0.7198, 0.3563, 0.7662, 0.3544, 0.7674, 0.3253, 0.7186, 0.315, 0.7278, 0.3442, 0.7706, 0.3516, 0.7673, 0.3312, 0.7198, 0.3253, 0.7186, 0.3516, 0.7673, 0.3563, 0.7662, 0.315, 0.7278, 0.31, 0.7413, 0.3413, 0.7723, 0.3442, 0.7706, 0.31, 0.7413, 0.318, 0.7388, 0.3474, 0.7703, 0.3413, 0.7723, 0.3442, 0.7706, 0.3413, 0.7723, 0.3323, 0.8515, 0.3413, 0.7723, 0.3474, 0.7703, 0.3323, 0.8515, 0.3474, 0.7703, 0.3544, 0.7674, 0.3323, 0.8515, 0.3544, 0.7674, 0.3563, 0.7662, 0.3323, 0.8515, 0.3516, 0.7673, 0.3442, 0.7706, 0.3323, 0.8515, 0.3563, 0.7662, 0.3516, 0.7673, 0.3323, 0.8515, 0.3019, 0.5545, 0.2881, 0.555, 0.2904, 0.6093, 0.3039, 0.6103, 0.2859, 0.5532, 0.2965, 0.5501, 0.2979, 0.6282, 0.2879, 0.6167, 0.3276, 0.5471, 0.3298, 0.5489, 0.3305, 0.6305, 0.328, 0.6379, 0.3192, 0.552, 0.3019, 0.5545, 0.3039, 0.6103, 0.3205, 0.6191, 0.2881, 0.555, 0.2859, 0.5532, 0.2879, 0.6167, 0.2904, 0.6093, 0.2965, 0.5501, 0.3138, 0.5476, 0.3145, 0.637, 0.2979, 0.6282, 0.3138, 0.5476, 0.3276, 0.5471, 0.328, 0.6379, 0.3145, 0.637, 0.3298, 0.5489, 0.3192, 0.552, 0.3205, 0.6191, 0.3305, 0.6305, 0.2904, 0.6093, 0.2879, 0.6167, 0.261, 0.6656, 0.2632, 0.6593, 0.2979, 0.6282, 0.3145, 0.637, 0.2836, 0.6828, 0.2695, 0.6753, 0.3145, 0.637, 0.328, 0.6379, 0.295, 0.6836, 0.2836, 0.6828, 0.3305, 0.6305, 0.3205, 0.6191, 0.2887, 0.6676, 0.2971, 0.6773, 0.3039, 0.6103, 0.2904, 0.6093, 0.2632, 0.6593, 0.2746, 0.6601, 0.2879, 0.6167, 0.2979, 0.6282, 0.2695, 0.6753, 0.261, 0.6656, 0.328, 0.6379, 0.3305, 0.6305, 0.2971, 0.6773, 0.295, 0.6836, 0.3205, 0.6191, 0.3039, 0.6103, 0.2746, 0.6601, 0.2887, 0.6676, 0.295, 0.6836, 0.2971, 0.6773, 0.2831, 0.714, 0.2837, 0.715, 0.2887, 0.6676, 0.2746, 0.6601, 0.2646, 0.7079, 0.2751, 0.7111, 0.2632, 0.6593, 0.261, 0.6656, 0.2583, 0.7074, 0.2577, 0.7064, 0.2695, 0.6753, 0.2836, 0.6828, 0.2768, 0.7134, 0.2662, 0.7103, 0.2836, 0.6828, 0.295, 0.6836, 0.2837, 0.715, 0.2768, 0.7134, 0.2971, 0.6773, 0.2887, 0.6676, 0.2751, 0.7111, 0.2831, 0.714, 0.2746, 0.6601, 0.2632, 0.6593, 0.2577, 0.7064, 0.2646, 0.7079, 0.261, 0.6656, 0.2695, 0.6753, 0.2662, 0.7103, 0.2583, 0.7074, 0.2583, 0.7074, 0.2662, 0.7103, 0.2722, 0.7734, 0.2673, 0.7653, 0.2837, 0.715, 0.2831, 0.714, 0.2848, 0.7773, 0.2846, 0.7819, 0.2751, 0.7111, 0.2646, 0.7079, 0.2728, 0.7622, 0.2799, 0.7691, 0.2577, 0.7064, 0.2583, 0.7074, 0.2673, 0.7653, 0.2676, 0.7606, 0.2662, 0.7103, 0.2768, 0.7134, 0.2794, 0.7803, 0.2722, 0.7734, 0.2768, 0.7134, 0.2837, 0.715, 0.2846, 0.7819, 0.2794, 0.7803, 0.2831, 0.714, 0.2751, 0.7111, 0.2799, 0.7691, 0.2848, 0.7773, 0.2646, 0.7079, 0.2577, 0.7064, 0.2676, 0.7606, 0.2728, 0.7622, 0.2794, 0.7803, 0.2846, 0.7819, 0.2535, 0.8216, 0.2489, 0.8263, 0.2848, 0.7773, 0.2799, 0.7691, 0.2497, 0.8102, 0.2538, 0.8149, 0.2728, 0.7622, 0.2676, 0.7606, 0.239, 0.8149, 0.2436, 0.8102, 0.2673, 0.7653, 0.2722, 0.7734, 0.2428, 0.8263, 0.2386, 0.8216, 0.2846, 0.7819, 0.2848, 0.7773, 0.2538, 0.8149, 0.2535, 0.8216, 0.2799, 0.7691, 0.2728, 0.7622, 0.2436, 0.8102, 0.2497, 0.8102, 0.2676, 0.7606, 0.2673, 0.7653, 0.2386, 0.8216, 0.239, 0.8149, 0.2722, 0.7734, 0.2794, 0.7803, 0.2489, 0.8263, 0.2428, 0.8263, 0.239, 0.8149, 0.2386, 0.8216, 0.2544, 0.8481, 0.2546, 0.8447, 0.2428, 0.8263, 0.2489, 0.8263, 0.262, 0.8519, 0.2575, 0.8511, 0.2489, 0.8263, 0.2535, 0.8216, 0.2654, 0.8501, 0.262, 0.8519, 0.2538, 0.8149, 0.2497, 0.8102, 0.2626, 0.8437, 0.2656, 0.8467, 0.2436, 0.8102, 0.239, 0.8149, 0.2546, 0.8447, 0.258, 0.8429, 0.2386, 0.8216, 0.2428, 0.8263, 0.2575, 0.8511, 0.2544, 0.8481, 0.2535, 0.8216, 0.2538, 0.8149, 0.2656, 0.8467, 0.2654, 0.8501, 0.2497, 0.8102, 0.2436, 0.8102, 0.258, 0.8429, 0.2626, 0.8437, 0.2654, 0.8501, 0.2656, 0.8467, 0.2572, 0.9058, 0.2626, 0.8437, 0.258, 0.8429, 0.2572, 0.9058, 0.2546, 0.8447, 0.2544, 0.8481, 0.2572, 0.9058, 0.2575, 0.8511, 0.262, 0.8519, 0.2572, 0.9058, 0.262, 0.8519, 0.2654, 0.8501, 0.2572, 0.9058, 0.2656, 0.8467, 0.2626, 0.8437, 0.2572, 0.9058, 0.258, 0.8429, 0.2546, 0.8447, 0.2572, 0.9058, 0.2544, 0.8481, 0.2575, 0.8511, 0.2572, 0.9058, 0.2827, 0.5901, 0.2723, 0.5527, 0.2774, 0.6107, 0.287, 0.6219, 0.2573, 0.6143, 0.2774, 0.6107, 0.2643, 0.6152, 0.2534, 0.616, 0.2734, 0.6072, 0.2827, 0.5901, 0.287, 0.6219, 0.2785, 0.637, 0.2517, 0.6116, 0.2734, 0.6072, 0.2785, 0.637, 0.2592, 0.6426, 0.2355, 0.602, 0.2517, 0.6116, 0.2592, 0.6426, 0.2449, 0.6359, 0.2497, 0.5548, 0.2355, 0.602, 0.2449, 0.6359, 0.2573, 0.6143, 0.2531, 0.6238, 0.25, 0.6115, 0.2405, 0.6207, 0.2441, 0.6307, 0.2723, 0.5527, 0.2497, 0.5548, 0.2497, 0.5998, 0.2617, 0.6, 0.2774, 0.6107, 0.2723, 0.5527, 0.2617, 0.6, 0.2643, 0.6152, 0.2497, 0.5548, 0.2573, 0.6143, 0.2534, 0.616, 0.2497, 0.5998, 0.25, 0.6115, 0.2409, 0.6066, 0.2339, 0.6121, 0.2405, 0.6207, 0.2449, 0.6202, 0.2531, 0.6238, 0.2441, 0.6307, 0.2382, 0.6235, 0.2409, 0.6066, 0.2449, 0.6202, 0.2382, 0.6235, 0.2339, 0.6121, 0.2405, 0.6207, 0.2339, 0.6121, 0.2228, 0.6392, 0.2263, 0.6479, 0.2382, 0.6235, 0.2441, 0.6307, 0.2289, 0.651, 0.2259, 0.6433, 0.2339, 0.6121, 0.2382, 0.6235, 0.2259, 0.6433, 0.2228, 0.6392, 0.2441, 0.6307, 0.2405, 0.6207, 0.2263, 0.6479, 0.2289, 0.651, 0.2259, 0.6433, 0.2289, 0.651, 0.2077, 0.6927, 0.2228, 0.6392, 0.2259, 0.6433, 0.2077, 0.6927, 0.2289, 0.651, 0.2263, 0.6479, 0.2077, 0.6927, 0.2263, 0.6479, 0.2228, 0.6392, 0.2077, 0.6927, 0.2497, 0.5998, 0.2534, 0.616, 0.2449, 0.6202, 0.2409, 0.6066, 0.2534, 0.616, 0.2643, 0.6152, 0.2531, 0.6238, 0.2449, 0.6202, 0.2617, 0.6, 0.2497, 0.5998, 0.2409, 0.6066, 0.25, 0.6115, 0.2617, 0.6, 0.25, 0.6115, 0.2561, 0.6328, 0.2638, 0.6308, 0.2638, 0.6308, 0.2561, 0.6328, 0.2645, 0.6477, 0.2722, 0.6457, 0.2643, 0.6152, 0.2617, 0.6, 0.2638, 0.6308, 0.2638, 0.6367, 0.2531, 0.6238, 0.2643, 0.6152, 0.2638, 0.6367, 0.2569, 0.6367, 0.25, 0.6115, 0.2531, 0.6238, 0.2569, 0.6367, 0.2561, 0.6328, 0.2645, 0.6477, 0.2653, 0.6517, 0.2687, 0.6807, 0.2638, 0.6367, 0.2638, 0.6308, 0.2722, 0.6457, 0.2721, 0.6516, 0.2561, 0.6328, 0.2569, 0.6367, 0.2653, 0.6517, 0.2645, 0.6477, 0.2569, 0.6367, 0.2638, 0.6367, 0.2721, 0.6516, 0.2653, 0.6517, 0.2653, 0.6517, 0.2721, 0.6516, 0.2687, 0.6807, 0.2722, 0.6457, 0.2645, 0.6477, 0.2687, 0.6807, 0.2721, 0.6516, 0.2722, 0.6457, 0.2687, 0.6807, 0.163, 0.4624, 0.1466, 0.4998, 0.1459, 0.4631])
me_cylinder_020.materials.append(mat_deadtree)
me_cylinder_020.use_remesh_preserve_volume = False
me_cylinder_020.use_remesh_preserve_attributes = False
me_cylinder_020.use_mirror_vertex_groups = False
me_cylinder_020.update()

# ---- objects
ob_cylinder_020 = bpy.data.objects.new('Cylinder.020', me_cylinder_020)

# ---- transforms, parenting, visibility, modifiers, constraints
ob_cylinder_020.location = (-6.789, 5.158, 0.0)
ob_cylinder_020.rotation_euler = (0.0, -0.0, 0.1348)
ob_cylinder_020.scale = (0.6213, 0.6213, 0.6213)
ob_cylinder_020.lineart.crease_threshold = 0.0

# ---- collection membership
col_collection_1.objects.link(ob_cylinder_020)

# ---- scene / render settings (as saved in the file)
scene.frame_start = 1; scene.frame_end = 250; scene.frame_set(0)
scene.render.engine = 'CYCLES'
scene.render.dither_intensity = 0.0
scene.render.film_transparent = True
scene.cycles.use_denoising = False
scene.cycles.samples = 150
scene.cycles.sampling_pattern = 'TABULATED_SOBOL'
scene.cycles.light_sampling_threshold = 0.0
scene.cycles.use_adaptive_sampling = False
scene.cycles.use_light_tree = False
scene.cycles.blur_glossy = 0.0
scene.cycles.sample_clamp_indirect = 0.0
scene.view_settings.view_transform = 'Standard'
bpy.context.view_layer.update()

# ---- added for rendering (the .blend has no active camera): camera
cam_auto = bpy.data.cameras.new('AutoCamera')
cam_auto.lens = 50.0
cam_auto.sensor_width = 36.0
cam_auto.clip_end = 1000.0
ob_auto_camera = bpy.data.objects.new('AutoCamera', cam_auto)
scene.collection.objects.link(ob_auto_camera)
ob_auto_camera.location = (4.09142, -6.62378, 11.4717)
ob_auto_camera.rotation_euler = (1.09748, -7.21219e-08, 0.694738)
scene.camera = ob_auto_camera
bpy.context.view_layer.update()
